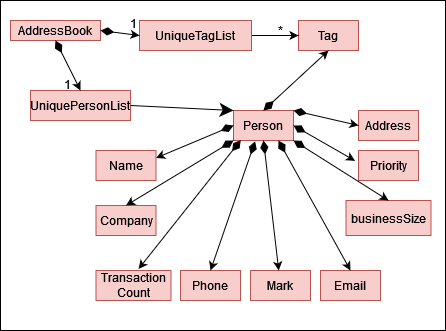

The diagram above was exported from draw.io. Its source (the exported page's mxGraphModel, read from the mxfile embedded in the PNG):
<mxGraphModel dx="698" dy="419" grid="1" gridSize="10" guides="1" tooltips="1" connect="1" arrows="1" fold="1" page="1" pageScale="1" pageWidth="850" pageHeight="1100" math="0" shadow="0">
  <root>
    <mxCell id="0" />
    <mxCell id="1" parent="0" />
    <mxCell id="TfetwsXVCrbxkipyI8o0-1" value="" style="rounded=0;whiteSpace=wrap;html=1;" vertex="1" parent="1">
      <mxGeometry x="200" y="180" width="445" height="330" as="geometry" />
    </mxCell>
    <mxCell id="TfetwsXVCrbxkipyI8o0-5" value="AddressBook" style="rounded=0;whiteSpace=wrap;html=1;fillColor=#f8cecc;strokeColor=#b85450;" vertex="1" parent="1">
      <mxGeometry x="210" y="200" width="90" height="20" as="geometry" />
    </mxCell>
    <mxCell id="TfetwsXVCrbxkipyI8o0-8" value="UniquePersonList" style="rounded=0;whiteSpace=wrap;html=1;fillColor=#f8cecc;strokeColor=#b85450;" vertex="1" parent="1">
      <mxGeometry x="230" y="270" width="100" height="30" as="geometry" />
    </mxCell>
    <mxCell id="TfetwsXVCrbxkipyI8o0-9" value="Person" style="rounded=0;whiteSpace=wrap;html=1;fillColor=#f8cecc;strokeColor=#b85450;" vertex="1" parent="1">
      <mxGeometry x="433" y="290" width="60" height="30" as="geometry" />
    </mxCell>
    <mxCell id="TfetwsXVCrbxkipyI8o0-26" value="" style="endArrow=classic;html=1;rounded=0;exitX=1;exitY=0.5;exitDx=0;exitDy=0;entryX=0;entryY=0;entryDx=0;entryDy=0;strokeWidth=1;endSize=11;" edge="1" parent="1" source="TfetwsXVCrbxkipyI8o0-8" target="TfetwsXVCrbxkipyI8o0-9">
      <mxGeometry width="50" height="50" relative="1" as="geometry">
        <mxPoint x="500" y="280" as="sourcePoint" />
        <mxPoint x="550" y="230" as="targetPoint" />
      </mxGeometry>
    </mxCell>
    <mxCell id="TfetwsXVCrbxkipyI8o0-28" value="" style="endArrow=diamondThin;startArrow=classic;html=1;rounded=0;exitX=0.5;exitY=0;exitDx=0;exitDy=0;entryX=0.5;entryY=1;entryDx=0;entryDy=0;endFill=1;strokeWidth=1;endSize=11;" edge="1" parent="1" source="TfetwsXVCrbxkipyI8o0-8" target="TfetwsXVCrbxkipyI8o0-5">
      <mxGeometry width="50" height="50" relative="1" as="geometry">
        <mxPoint x="500" y="340" as="sourcePoint" />
        <mxPoint x="550" y="290" as="targetPoint" />
      </mxGeometry>
    </mxCell>
    <mxCell id="TfetwsXVCrbxkipyI8o0-34" value="1" style="text;html=1;strokeColor=none;fillColor=none;align=center;verticalAlign=middle;whiteSpace=wrap;rounded=0;" vertex="1" parent="1">
      <mxGeometry x="257" y="254" width="20" height="20" as="geometry" />
    </mxCell>
    <mxCell id="TfetwsXVCrbxkipyI8o0-37" value="Transaction Count" style="rounded=0;whiteSpace=wrap;html=1;fillColor=#f8cecc;strokeColor=#b85450;" vertex="1" parent="1">
      <mxGeometry x="295.5" y="450" width="75" height="30" as="geometry" />
    </mxCell>
    <mxCell id="TfetwsXVCrbxkipyI8o0-38" value="Priority" style="rounded=0;whiteSpace=wrap;html=1;fillColor=#f8cecc;strokeColor=#b85450;" vertex="1" parent="1">
      <mxGeometry x="558" y="330" width="60" height="30" as="geometry" />
    </mxCell>
    <mxCell id="TfetwsXVCrbxkipyI8o0-39" value="Mark" style="rounded=0;whiteSpace=wrap;html=1;fillColor=#f8cecc;strokeColor=#b85450;" vertex="1" parent="1">
      <mxGeometry x="450" y="450" width="60" height="30" as="geometry" />
    </mxCell>
    <mxCell id="TfetwsXVCrbxkipyI8o0-40" value="Company" style="rounded=0;whiteSpace=wrap;html=1;fillColor=#f8cecc;strokeColor=#b85450;" vertex="1" parent="1">
      <mxGeometry x="295.5" y="385" width="60" height="30" as="geometry" />
    </mxCell>
    <mxCell id="TfetwsXVCrbxkipyI8o0-41" value="businessSize" style="rounded=0;whiteSpace=wrap;html=1;fillColor=#f8cecc;strokeColor=#b85450;" vertex="1" parent="1">
      <mxGeometry x="545.5" y="380" width="85" height="35" as="geometry" />
    </mxCell>
    <mxCell id="TfetwsXVCrbxkipyI8o0-42" value="Address" style="rounded=0;whiteSpace=wrap;html=1;fillColor=#f8cecc;strokeColor=#b85450;" vertex="1" parent="1">
      <mxGeometry x="558" y="290" width="60" height="30" as="geometry" />
    </mxCell>
    <mxCell id="TfetwsXVCrbxkipyI8o0-43" value="Email" style="rounded=0;whiteSpace=wrap;html=1;fillColor=#f8cecc;strokeColor=#b85450;" vertex="1" parent="1">
      <mxGeometry x="520" y="450" width="60" height="30" as="geometry" />
    </mxCell>
    <mxCell id="TfetwsXVCrbxkipyI8o0-44" value="Phone" style="rounded=0;whiteSpace=wrap;html=1;fillColor=#f8cecc;strokeColor=#b85450;" vertex="1" parent="1">
      <mxGeometry x="380" y="450" width="60" height="30" as="geometry" />
    </mxCell>
    <mxCell id="TfetwsXVCrbxkipyI8o0-45" value="Name" style="rounded=0;whiteSpace=wrap;html=1;fillColor=#f8cecc;strokeColor=#b85450;" vertex="1" parent="1">
      <mxGeometry x="295.5" y="330" width="60" height="30" as="geometry" />
    </mxCell>
    <mxCell id="TfetwsXVCrbxkipyI8o0-46" value="Tag" style="rounded=0;whiteSpace=wrap;html=1;fillColor=#f8cecc;strokeColor=#b85450;" vertex="1" parent="1">
      <mxGeometry x="498" y="200" width="60" height="30" as="geometry" />
    </mxCell>
    <mxCell id="TfetwsXVCrbxkipyI8o0-47" value="" style="endArrow=diamondThin;startArrow=classic;html=1;rounded=0;exitX=1;exitY=0.25;exitDx=0;exitDy=0;endFill=1;strokeWidth=1;endSize=11;entryX=0;entryY=0.5;entryDx=0;entryDy=0;" edge="1" parent="1" source="TfetwsXVCrbxkipyI8o0-45" target="TfetwsXVCrbxkipyI8o0-9">
      <mxGeometry width="50" height="50" relative="1" as="geometry">
        <mxPoint x="290" y="290" as="sourcePoint" />
        <mxPoint x="365" y="368" as="targetPoint" />
      </mxGeometry>
    </mxCell>
    <mxCell id="TfetwsXVCrbxkipyI8o0-49" value="" style="endArrow=diamondThin;startArrow=classic;html=1;rounded=0;exitX=0.5;exitY=0;exitDx=0;exitDy=0;entryX=0.36;entryY=1.029;entryDx=0;entryDy=0;endFill=1;strokeWidth=1;endSize=11;entryPerimeter=0;" edge="1" parent="1" source="TfetwsXVCrbxkipyI8o0-44" target="TfetwsXVCrbxkipyI8o0-9">
      <mxGeometry width="50" height="50" relative="1" as="geometry">
        <mxPoint x="220" y="420" as="sourcePoint" />
        <mxPoint x="401" y="386" as="targetPoint" />
      </mxGeometry>
    </mxCell>
    <mxCell id="TfetwsXVCrbxkipyI8o0-50" value="" style="endArrow=diamondThin;startArrow=classic;html=1;rounded=0;exitX=0.5;exitY=0;exitDx=0;exitDy=0;entryX=0.75;entryY=1;entryDx=0;entryDy=0;endFill=1;strokeWidth=1;endSize=11;" edge="1" parent="1" source="TfetwsXVCrbxkipyI8o0-43" target="TfetwsXVCrbxkipyI8o0-9">
      <mxGeometry width="50" height="50" relative="1" as="geometry">
        <mxPoint x="230" y="430" as="sourcePoint" />
        <mxPoint x="411" y="396" as="targetPoint" />
      </mxGeometry>
    </mxCell>
    <mxCell id="TfetwsXVCrbxkipyI8o0-51" value="" style="endArrow=diamondThin;startArrow=classic;html=1;rounded=0;exitX=0;exitY=0.5;exitDx=0;exitDy=0;endFill=1;strokeWidth=1;endSize=11;entryX=1;entryY=0;entryDx=0;entryDy=0;" edge="1" parent="1" source="TfetwsXVCrbxkipyI8o0-42" target="TfetwsXVCrbxkipyI8o0-9">
      <mxGeometry width="50" height="50" relative="1" as="geometry">
        <mxPoint x="450" y="420" as="sourcePoint" />
        <mxPoint x="405" y="385" as="targetPoint" />
      </mxGeometry>
    </mxCell>
    <mxCell id="TfetwsXVCrbxkipyI8o0-52" value="" style="endArrow=diamondThin;startArrow=classic;html=1;rounded=0;exitX=-0.057;exitY=0.343;exitDx=0;exitDy=0;entryX=1;entryY=0.5;entryDx=0;entryDy=0;endFill=1;strokeWidth=1;endSize=11;exitPerimeter=0;" edge="1" parent="1" source="TfetwsXVCrbxkipyI8o0-38" target="TfetwsXVCrbxkipyI8o0-9">
      <mxGeometry width="50" height="50" relative="1" as="geometry">
        <mxPoint x="460" y="430" as="sourcePoint" />
        <mxPoint x="415" y="395" as="targetPoint" />
      </mxGeometry>
    </mxCell>
    <mxCell id="TfetwsXVCrbxkipyI8o0-53" value="" style="endArrow=diamondThin;startArrow=classic;html=1;rounded=0;exitX=0.5;exitY=0;exitDx=0;exitDy=0;endFill=1;strokeWidth=1;endSize=11;entryX=1;entryY=1;entryDx=0;entryDy=0;" edge="1" parent="1" source="TfetwsXVCrbxkipyI8o0-41" target="TfetwsXVCrbxkipyI8o0-9">
      <mxGeometry width="50" height="50" relative="1" as="geometry">
        <mxPoint x="606" y="480" as="sourcePoint" />
        <mxPoint x="420" y="370" as="targetPoint" />
      </mxGeometry>
    </mxCell>
    <mxCell id="TfetwsXVCrbxkipyI8o0-54" value="" style="endArrow=diamondThin;startArrow=classic;html=1;rounded=0;exitX=0.5;exitY=0;exitDx=0;exitDy=0;endFill=1;strokeWidth=1;endSize=11;entryX=0;entryY=1;entryDx=0;entryDy=0;" edge="1" parent="1" source="TfetwsXVCrbxkipyI8o0-40" target="TfetwsXVCrbxkipyI8o0-9">
      <mxGeometry width="50" height="50" relative="1" as="geometry">
        <mxPoint x="616" y="490" as="sourcePoint" />
        <mxPoint x="445" y="395" as="targetPoint" />
      </mxGeometry>
    </mxCell>
    <mxCell id="TfetwsXVCrbxkipyI8o0-55" value="" style="endArrow=diamondThin;startArrow=classic;html=1;rounded=0;entryX=0.5;entryY=1;entryDx=0;entryDy=0;endFill=1;strokeWidth=1;endSize=11;" edge="1" parent="1" source="TfetwsXVCrbxkipyI8o0-39" target="TfetwsXVCrbxkipyI8o0-9">
      <mxGeometry width="50" height="50" relative="1" as="geometry">
        <mxPoint x="626" y="500" as="sourcePoint" />
        <mxPoint x="455" y="405" as="targetPoint" />
      </mxGeometry>
    </mxCell>
    <mxCell id="TfetwsXVCrbxkipyI8o0-56" value="" style="endArrow=diamondThin;startArrow=classic;html=1;rounded=0;exitX=0.568;exitY=-0.052;exitDx=0;exitDy=0;entryX=0.121;entryY=0.99;entryDx=0;entryDy=0;endFill=1;strokeWidth=1;endSize=11;entryPerimeter=0;exitPerimeter=0;" edge="1" parent="1" source="TfetwsXVCrbxkipyI8o0-37" target="TfetwsXVCrbxkipyI8o0-9">
      <mxGeometry width="50" height="50" relative="1" as="geometry">
        <mxPoint x="636" y="510" as="sourcePoint" />
        <mxPoint x="465" y="415" as="targetPoint" />
      </mxGeometry>
    </mxCell>
    <mxCell id="TfetwsXVCrbxkipyI8o0-57" value="" style="endArrow=diamondThin;startArrow=classic;html=1;rounded=0;exitX=0.5;exitY=1;exitDx=0;exitDy=0;entryX=0.5;entryY=0;entryDx=0;entryDy=0;endFill=1;strokeWidth=1;endSize=11;" edge="1" parent="1" source="TfetwsXVCrbxkipyI8o0-46" target="TfetwsXVCrbxkipyI8o0-9">
      <mxGeometry width="50" height="50" relative="1" as="geometry">
        <mxPoint x="646" y="520" as="sourcePoint" />
        <mxPoint x="475" y="425" as="targetPoint" />
      </mxGeometry>
    </mxCell>
    <mxCell id="TfetwsXVCrbxkipyI8o0-59" value="*" style="text;html=1;strokeColor=none;fillColor=none;align=center;verticalAlign=middle;whiteSpace=wrap;rounded=0;" vertex="1" parent="1">
      <mxGeometry x="470" y="200" width="20" height="20" as="geometry" />
    </mxCell>
    <mxCell id="TfetwsXVCrbxkipyI8o0-61" style="edgeStyle=orthogonalEdgeStyle;rounded=0;orthogonalLoop=1;jettySize=auto;html=1;entryX=0;entryY=0.5;entryDx=0;entryDy=0;" edge="1" parent="1" source="TfetwsXVCrbxkipyI8o0-60" target="TfetwsXVCrbxkipyI8o0-46">
      <mxGeometry relative="1" as="geometry" />
    </mxCell>
    <mxCell id="TfetwsXVCrbxkipyI8o0-60" value="UniqueTagList" style="rounded=0;whiteSpace=wrap;html=1;fillColor=#f8cecc;strokeColor=#b85450;" vertex="1" parent="1">
      <mxGeometry x="339" y="200" width="112" height="30" as="geometry" />
    </mxCell>
    <mxCell id="TfetwsXVCrbxkipyI8o0-64" value="" style="endArrow=diamondThin;startArrow=classic;html=1;rounded=0;exitX=0;exitY=0.5;exitDx=0;exitDy=0;entryX=1;entryY=0.5;entryDx=0;entryDy=0;endFill=1;strokeWidth=1;endSize=11;" edge="1" parent="1" source="TfetwsXVCrbxkipyI8o0-60" target="TfetwsXVCrbxkipyI8o0-5">
      <mxGeometry width="50" height="50" relative="1" as="geometry">
        <mxPoint x="290" y="290" as="sourcePoint" />
        <mxPoint x="265" y="230" as="targetPoint" />
      </mxGeometry>
    </mxCell>
    <mxCell id="TfetwsXVCrbxkipyI8o0-65" value="1" style="text;html=1;strokeColor=none;fillColor=none;align=center;verticalAlign=middle;whiteSpace=wrap;rounded=0;" vertex="1" parent="1">
      <mxGeometry x="323" y="193" width="20" height="20" as="geometry" />
    </mxCell>
  </root>
</mxGraphModel>